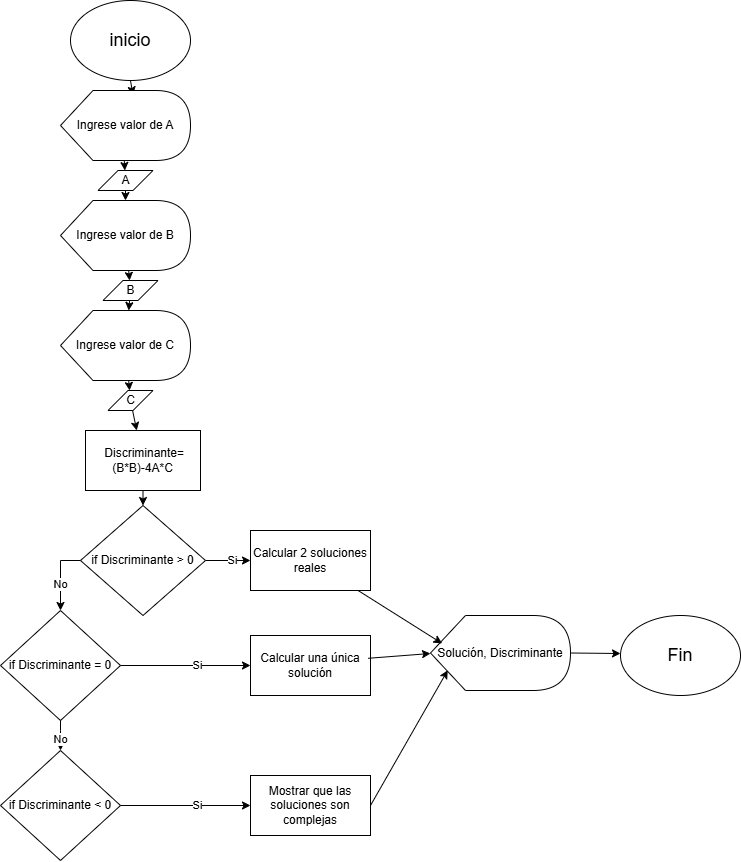

The diagram above was exported from draw.io. Its source (the exported page's mxGraphModel, read from the mxfile embedded in the PNG):
<mxGraphModel dx="1573" dy="731" grid="1" gridSize="10" guides="1" tooltips="1" connect="1" arrows="1" fold="1" page="1" pageScale="1" pageWidth="827" pageHeight="1169" math="0" shadow="0">
  <root>
    <mxCell id="0" />
    <mxCell id="1" parent="0" />
    <mxCell id="Vp8JmD7FR27vzN8Bc3PF-7" value="&lt;font style=&quot;font-size: 18px;&quot;&gt;inicio&lt;/font&gt;" style="ellipse;whiteSpace=wrap;html=1;" vertex="1" parent="1">
      <mxGeometry x="250" y="80" width="120" height="80" as="geometry" />
    </mxCell>
    <mxCell id="Vp8JmD7FR27vzN8Bc3PF-11" value="" style="endArrow=classic;html=1;rounded=0;exitX=0.5;exitY=1;exitDx=0;exitDy=0;entryX=0.557;entryY=0.064;entryDx=0;entryDy=0;entryPerimeter=0;" edge="1" parent="1" source="Vp8JmD7FR27vzN8Bc3PF-7" target="Vp8JmD7FR27vzN8Bc3PF-12">
      <mxGeometry width="50" height="50" relative="1" as="geometry">
        <mxPoint x="320" y="210" as="sourcePoint" />
        <mxPoint x="310" y="200" as="targetPoint" />
      </mxGeometry>
    </mxCell>
    <mxCell id="Vp8JmD7FR27vzN8Bc3PF-12" value="Ingrese valor de A" style="shape=display;whiteSpace=wrap;html=1;" vertex="1" parent="1">
      <mxGeometry x="240" y="170" width="130" height="70" as="geometry" />
    </mxCell>
    <mxCell id="Vp8JmD7FR27vzN8Bc3PF-15" value="A" style="shape=parallelogram;perimeter=parallelogramPerimeter;whiteSpace=wrap;html=1;fixedSize=1;" vertex="1" parent="1">
      <mxGeometry x="277.5" y="250" width="55" height="20" as="geometry" />
    </mxCell>
    <mxCell id="Vp8JmD7FR27vzN8Bc3PF-16" value="" style="endArrow=classic;html=1;rounded=0;exitX=0;exitY=0;exitDx=63.75;exitDy=70;exitPerimeter=0;" edge="1" parent="1" source="Vp8JmD7FR27vzN8Bc3PF-12" target="Vp8JmD7FR27vzN8Bc3PF-15">
      <mxGeometry width="50" height="50" relative="1" as="geometry">
        <mxPoint x="390" y="470" as="sourcePoint" />
        <mxPoint x="440" y="420" as="targetPoint" />
      </mxGeometry>
    </mxCell>
    <mxCell id="Vp8JmD7FR27vzN8Bc3PF-17" value="Ingrese valor de B" style="shape=display;whiteSpace=wrap;html=1;" vertex="1" parent="1">
      <mxGeometry x="240" y="280" width="130" height="70" as="geometry" />
    </mxCell>
    <mxCell id="Vp8JmD7FR27vzN8Bc3PF-18" value="B" style="shape=parallelogram;perimeter=parallelogramPerimeter;whiteSpace=wrap;html=1;fixedSize=1;" vertex="1" parent="1">
      <mxGeometry x="282.5" y="360" width="55" height="20" as="geometry" />
    </mxCell>
    <mxCell id="Vp8JmD7FR27vzN8Bc3PF-19" value="Ingrese valor de C" style="shape=display;whiteSpace=wrap;html=1;" vertex="1" parent="1">
      <mxGeometry x="240" y="390" width="130" height="70" as="geometry" />
    </mxCell>
    <mxCell id="Vp8JmD7FR27vzN8Bc3PF-20" value="C" style="shape=parallelogram;perimeter=parallelogramPerimeter;whiteSpace=wrap;html=1;fixedSize=1;" vertex="1" parent="1">
      <mxGeometry x="287.5" y="470" width="45" height="20" as="geometry" />
    </mxCell>
    <mxCell id="Vp8JmD7FR27vzN8Bc3PF-21" value="" style="endArrow=classic;html=1;rounded=0;exitX=0.5;exitY=1;exitDx=0;exitDy=0;" edge="1" parent="1" source="Vp8JmD7FR27vzN8Bc3PF-15" target="Vp8JmD7FR27vzN8Bc3PF-17">
      <mxGeometry width="50" height="50" relative="1" as="geometry">
        <mxPoint x="360" y="620" as="sourcePoint" />
        <mxPoint x="410" y="570" as="targetPoint" />
      </mxGeometry>
    </mxCell>
    <mxCell id="Vp8JmD7FR27vzN8Bc3PF-23" value="" style="endArrow=classic;html=1;rounded=0;" edge="1" parent="1" source="Vp8JmD7FR27vzN8Bc3PF-17" target="Vp8JmD7FR27vzN8Bc3PF-18">
      <mxGeometry width="50" height="50" relative="1" as="geometry">
        <mxPoint x="325" y="370" as="sourcePoint" />
        <mxPoint x="430" y="590" as="targetPoint" />
      </mxGeometry>
    </mxCell>
    <mxCell id="Vp8JmD7FR27vzN8Bc3PF-24" value="" style="endArrow=classic;html=1;rounded=0;" edge="1" parent="1" source="Vp8JmD7FR27vzN8Bc3PF-18" target="Vp8JmD7FR27vzN8Bc3PF-19">
      <mxGeometry width="50" height="50" relative="1" as="geometry">
        <mxPoint x="335" y="380" as="sourcePoint" />
        <mxPoint x="440" y="600" as="targetPoint" />
      </mxGeometry>
    </mxCell>
    <mxCell id="Vp8JmD7FR27vzN8Bc3PF-25" value="" style="endArrow=classic;html=1;rounded=0;" edge="1" parent="1" source="Vp8JmD7FR27vzN8Bc3PF-19" target="Vp8JmD7FR27vzN8Bc3PF-20">
      <mxGeometry width="50" height="50" relative="1" as="geometry">
        <mxPoint x="345" y="390" as="sourcePoint" />
        <mxPoint x="450" y="610" as="targetPoint" />
      </mxGeometry>
    </mxCell>
    <mxCell id="Vp8JmD7FR27vzN8Bc3PF-26" value="&amp;nbsp;Discriminante=(B*B)-4A*C" style="rounded=0;whiteSpace=wrap;html=1;" vertex="1" parent="1">
      <mxGeometry x="265" y="510" width="115" height="60" as="geometry" />
    </mxCell>
    <mxCell id="Vp8JmD7FR27vzN8Bc3PF-27" value="" style="endArrow=classic;html=1;rounded=0;" edge="1" parent="1" source="Vp8JmD7FR27vzN8Bc3PF-20" target="Vp8JmD7FR27vzN8Bc3PF-26">
      <mxGeometry width="50" height="50" relative="1" as="geometry">
        <mxPoint x="295" y="620" as="sourcePoint" />
        <mxPoint x="295" y="640" as="targetPoint" />
      </mxGeometry>
    </mxCell>
    <mxCell id="Vp8JmD7FR27vzN8Bc3PF-44" value="" style="edgeStyle=orthogonalEdgeStyle;rounded=0;orthogonalLoop=1;jettySize=auto;html=1;" edge="1" parent="1" source="Vp8JmD7FR27vzN8Bc3PF-28" target="Vp8JmD7FR27vzN8Bc3PF-36">
      <mxGeometry relative="1" as="geometry" />
    </mxCell>
    <mxCell id="Vp8JmD7FR27vzN8Bc3PF-46" value="Si" style="edgeLabel;html=1;align=center;verticalAlign=middle;resizable=0;points=[];" vertex="1" connectable="0" parent="Vp8JmD7FR27vzN8Bc3PF-44">
      <mxGeometry x="0.1837" relative="1" as="geometry">
        <mxPoint as="offset" />
      </mxGeometry>
    </mxCell>
    <mxCell id="Vp8JmD7FR27vzN8Bc3PF-28" value="if Discriminante &amp;gt; 0" style="rhombus;whiteSpace=wrap;html=1;" vertex="1" parent="1">
      <mxGeometry x="260" y="585" width="125" height="110" as="geometry" />
    </mxCell>
    <mxCell id="Vp8JmD7FR27vzN8Bc3PF-30" value="" style="endArrow=classic;html=1;rounded=0;" edge="1" parent="1" source="Vp8JmD7FR27vzN8Bc3PF-26" target="Vp8JmD7FR27vzN8Bc3PF-28">
      <mxGeometry width="50" height="50" relative="1" as="geometry">
        <mxPoint x="400" y="830" as="sourcePoint" />
        <mxPoint x="450" y="780" as="targetPoint" />
      </mxGeometry>
    </mxCell>
    <mxCell id="Vp8JmD7FR27vzN8Bc3PF-36" value="Calcular 2 soluciones reales" style="rounded=0;whiteSpace=wrap;html=1;" vertex="1" parent="1">
      <mxGeometry x="430" y="610" width="120" height="60" as="geometry" />
    </mxCell>
    <mxCell id="Vp8JmD7FR27vzN8Bc3PF-40" value="if Discriminante = 0" style="rhombus;whiteSpace=wrap;html=1;" vertex="1" parent="1">
      <mxGeometry x="180" y="690" width="120" height="110" as="geometry" />
    </mxCell>
    <mxCell id="Vp8JmD7FR27vzN8Bc3PF-47" value="" style="endArrow=classic;html=1;rounded=0;exitX=0;exitY=0.5;exitDx=0;exitDy=0;entryX=0.5;entryY=0;entryDx=0;entryDy=0;" edge="1" parent="1" source="Vp8JmD7FR27vzN8Bc3PF-28" target="Vp8JmD7FR27vzN8Bc3PF-40">
      <mxGeometry width="50" height="50" relative="1" as="geometry">
        <mxPoint x="400" y="740" as="sourcePoint" />
        <mxPoint x="450" y="690" as="targetPoint" />
        <Array as="points">
          <mxPoint x="240" y="640" />
        </Array>
      </mxGeometry>
    </mxCell>
    <mxCell id="Vp8JmD7FR27vzN8Bc3PF-48" value="No" style="edgeLabel;html=1;align=center;verticalAlign=middle;resizable=0;points=[];" vertex="1" connectable="0" parent="Vp8JmD7FR27vzN8Bc3PF-47">
      <mxGeometry x="0.2363" relative="1" as="geometry">
        <mxPoint as="offset" />
      </mxGeometry>
    </mxCell>
    <mxCell id="Vp8JmD7FR27vzN8Bc3PF-49" value="Calcular una única solución" style="rounded=0;whiteSpace=wrap;html=1;" vertex="1" parent="1">
      <mxGeometry x="430" y="715" width="120" height="60" as="geometry" />
    </mxCell>
    <mxCell id="Vp8JmD7FR27vzN8Bc3PF-50" value="" style="edgeStyle=orthogonalEdgeStyle;rounded=0;orthogonalLoop=1;jettySize=auto;html=1;exitX=1;exitY=0.5;exitDx=0;exitDy=0;entryX=0;entryY=0.5;entryDx=0;entryDy=0;" edge="1" parent="1" source="Vp8JmD7FR27vzN8Bc3PF-40" target="Vp8JmD7FR27vzN8Bc3PF-49">
      <mxGeometry relative="1" as="geometry">
        <mxPoint x="395" y="650" as="sourcePoint" />
        <mxPoint x="440" y="650" as="targetPoint" />
      </mxGeometry>
    </mxCell>
    <mxCell id="Vp8JmD7FR27vzN8Bc3PF-51" value="Si" style="edgeLabel;html=1;align=center;verticalAlign=middle;resizable=0;points=[];" vertex="1" connectable="0" parent="Vp8JmD7FR27vzN8Bc3PF-50">
      <mxGeometry x="0.1837" relative="1" as="geometry">
        <mxPoint as="offset" />
      </mxGeometry>
    </mxCell>
    <mxCell id="Vp8JmD7FR27vzN8Bc3PF-52" value="if Discriminante &amp;lt; 0" style="rhombus;whiteSpace=wrap;html=1;" vertex="1" parent="1">
      <mxGeometry x="180" y="830" width="120" height="110" as="geometry" />
    </mxCell>
    <mxCell id="Vp8JmD7FR27vzN8Bc3PF-54" value="" style="endArrow=classic;html=1;rounded=0;exitX=0.5;exitY=1;exitDx=0;exitDy=0;entryX=0.5;entryY=0;entryDx=0;entryDy=0;" edge="1" parent="1" source="Vp8JmD7FR27vzN8Bc3PF-40" target="Vp8JmD7FR27vzN8Bc3PF-52">
      <mxGeometry width="50" height="50" relative="1" as="geometry">
        <mxPoint x="270" y="650" as="sourcePoint" />
        <mxPoint x="250" y="700" as="targetPoint" />
        <Array as="points">
          <mxPoint x="240" y="810" />
        </Array>
      </mxGeometry>
    </mxCell>
    <mxCell id="Vp8JmD7FR27vzN8Bc3PF-55" value="No" style="edgeLabel;html=1;align=center;verticalAlign=middle;resizable=0;points=[];" vertex="1" connectable="0" parent="Vp8JmD7FR27vzN8Bc3PF-54">
      <mxGeometry x="0.2363" relative="1" as="geometry">
        <mxPoint as="offset" />
      </mxGeometry>
    </mxCell>
    <mxCell id="Vp8JmD7FR27vzN8Bc3PF-56" value="Mostrar que las soluciones son complejas" style="rounded=0;whiteSpace=wrap;html=1;" vertex="1" parent="1">
      <mxGeometry x="430" y="855" width="120" height="60" as="geometry" />
    </mxCell>
    <mxCell id="Vp8JmD7FR27vzN8Bc3PF-57" value="" style="edgeStyle=orthogonalEdgeStyle;rounded=0;orthogonalLoop=1;jettySize=auto;html=1;exitX=1;exitY=0.5;exitDx=0;exitDy=0;entryX=0;entryY=0.5;entryDx=0;entryDy=0;" edge="1" parent="1" source="Vp8JmD7FR27vzN8Bc3PF-52" target="Vp8JmD7FR27vzN8Bc3PF-56">
      <mxGeometry relative="1" as="geometry">
        <mxPoint x="310" y="755" as="sourcePoint" />
        <mxPoint x="390" y="755" as="targetPoint" />
      </mxGeometry>
    </mxCell>
    <mxCell id="Vp8JmD7FR27vzN8Bc3PF-58" value="Si" style="edgeLabel;html=1;align=center;verticalAlign=middle;resizable=0;points=[];" vertex="1" connectable="0" parent="Vp8JmD7FR27vzN8Bc3PF-57">
      <mxGeometry x="0.1837" relative="1" as="geometry">
        <mxPoint as="offset" />
      </mxGeometry>
    </mxCell>
    <mxCell id="Vp8JmD7FR27vzN8Bc3PF-59" value="Solución, Discriminante" style="shape=display;whiteSpace=wrap;html=1;" vertex="1" parent="1">
      <mxGeometry x="610" y="695" width="140" height="75" as="geometry" />
    </mxCell>
    <mxCell id="Vp8JmD7FR27vzN8Bc3PF-60" value="" style="endArrow=classic;html=1;rounded=0;entryX=0.083;entryY=0.373;entryDx=0;entryDy=0;entryPerimeter=0;" edge="1" parent="1" source="Vp8JmD7FR27vzN8Bc3PF-36" target="Vp8JmD7FR27vzN8Bc3PF-59">
      <mxGeometry width="50" height="50" relative="1" as="geometry">
        <mxPoint x="400" y="640" as="sourcePoint" />
        <mxPoint x="450" y="590" as="targetPoint" />
      </mxGeometry>
    </mxCell>
    <mxCell id="Vp8JmD7FR27vzN8Bc3PF-61" value="" style="endArrow=classic;html=1;rounded=0;exitX=0.98;exitY=0.38;exitDx=0;exitDy=0;exitPerimeter=0;" edge="1" parent="1" source="Vp8JmD7FR27vzN8Bc3PF-49">
      <mxGeometry width="50" height="50" relative="1" as="geometry">
        <mxPoint x="548" y="680" as="sourcePoint" />
        <mxPoint x="610" y="733" as="targetPoint" />
      </mxGeometry>
    </mxCell>
    <mxCell id="Vp8JmD7FR27vzN8Bc3PF-62" value="" style="endArrow=classic;html=1;rounded=0;entryX=0.123;entryY=0.731;entryDx=0;entryDy=0;entryPerimeter=0;exitX=1;exitY=0.5;exitDx=0;exitDy=0;" edge="1" parent="1" source="Vp8JmD7FR27vzN8Bc3PF-56" target="Vp8JmD7FR27vzN8Bc3PF-59">
      <mxGeometry width="50" height="50" relative="1" as="geometry">
        <mxPoint x="558" y="690" as="sourcePoint" />
        <mxPoint x="642" y="743" as="targetPoint" />
      </mxGeometry>
    </mxCell>
    <mxCell id="Vp8JmD7FR27vzN8Bc3PF-63" value="" style="endArrow=classic;html=1;rounded=0;exitX=1;exitY=0.5;exitDx=0;exitDy=0;exitPerimeter=0;" edge="1" parent="1" source="Vp8JmD7FR27vzN8Bc3PF-59">
      <mxGeometry width="50" height="50" relative="1" as="geometry">
        <mxPoint x="400" y="640" as="sourcePoint" />
        <mxPoint x="800" y="733" as="targetPoint" />
      </mxGeometry>
    </mxCell>
    <mxCell id="Vp8JmD7FR27vzN8Bc3PF-64" value="&lt;font style=&quot;font-size: 18px;&quot;&gt;Fin&lt;/font&gt;" style="ellipse;whiteSpace=wrap;html=1;" vertex="1" parent="1">
      <mxGeometry x="800" y="695" width="120" height="80" as="geometry" />
    </mxCell>
  </root>
</mxGraphModel>